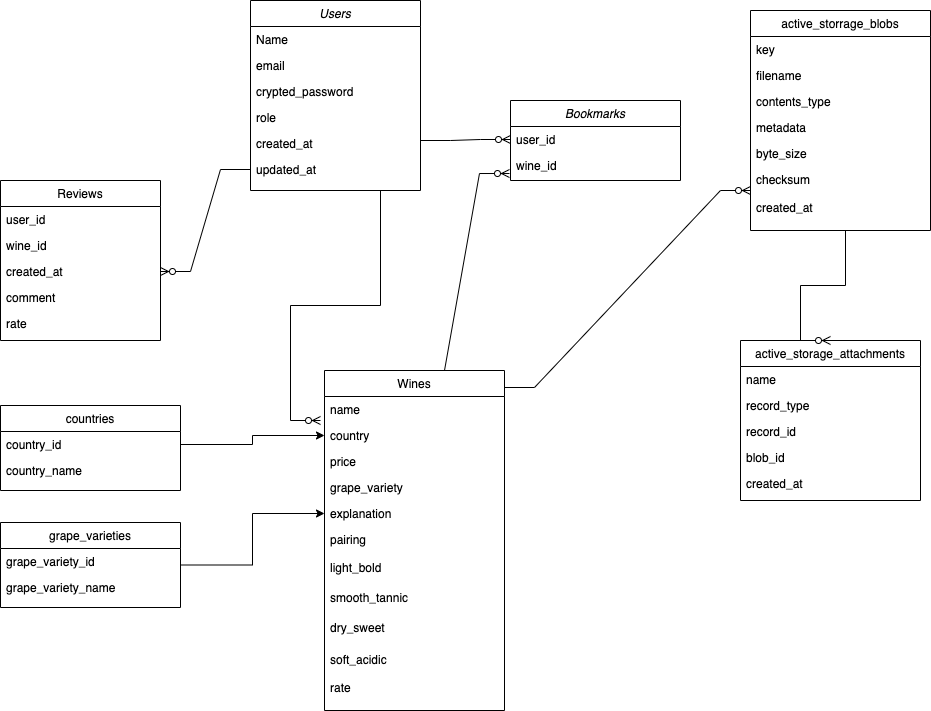

The diagram above was exported from draw.io. Its source (the exported page's mxGraphModel, read from the mxfile embedded in the PNG):
<mxGraphModel dx="1184" dy="658" grid="1" gridSize="10" guides="1" tooltips="1" connect="1" arrows="1" fold="1" page="1" pageScale="1" pageWidth="827" pageHeight="1169" math="0" shadow="0">
  <root>
    <mxCell id="WIyWlLk6GJQsqaUBKTNV-0" />
    <mxCell id="WIyWlLk6GJQsqaUBKTNV-1" parent="WIyWlLk6GJQsqaUBKTNV-0" />
    <mxCell id="zkfFHV4jXpPFQw0GAbJ--0" value="Users" style="swimlane;fontStyle=2;align=center;verticalAlign=top;childLayout=stackLayout;horizontal=1;startSize=26;horizontalStack=0;resizeParent=1;resizeLast=0;collapsible=1;marginBottom=0;rounded=0;shadow=0;strokeWidth=1;" parent="WIyWlLk6GJQsqaUBKTNV-1" vertex="1">
      <mxGeometry x="250" y="20" width="170" height="190" as="geometry">
        <mxRectangle x="230" y="140" width="160" height="26" as="alternateBounds" />
      </mxGeometry>
    </mxCell>
    <mxCell id="zkfFHV4jXpPFQw0GAbJ--1" value="Name" style="text;align=left;verticalAlign=top;spacingLeft=4;spacingRight=4;overflow=hidden;rotatable=0;points=[[0,0.5],[1,0.5]];portConstraint=eastwest;" parent="zkfFHV4jXpPFQw0GAbJ--0" vertex="1">
      <mxGeometry y="26" width="170" height="26" as="geometry" />
    </mxCell>
    <mxCell id="zkfFHV4jXpPFQw0GAbJ--2" value="email" style="text;align=left;verticalAlign=top;spacingLeft=4;spacingRight=4;overflow=hidden;rotatable=0;points=[[0,0.5],[1,0.5]];portConstraint=eastwest;rounded=0;shadow=0;html=0;" parent="zkfFHV4jXpPFQw0GAbJ--0" vertex="1">
      <mxGeometry y="52" width="170" height="26" as="geometry" />
    </mxCell>
    <mxCell id="zkfFHV4jXpPFQw0GAbJ--3" value="crypted_password" style="text;align=left;verticalAlign=top;spacingLeft=4;spacingRight=4;overflow=hidden;rotatable=0;points=[[0,0.5],[1,0.5]];portConstraint=eastwest;rounded=0;shadow=0;html=0;" parent="zkfFHV4jXpPFQw0GAbJ--0" vertex="1">
      <mxGeometry y="78" width="170" height="26" as="geometry" />
    </mxCell>
    <mxCell id="zkfFHV4jXpPFQw0GAbJ--5" value="role" style="text;align=left;verticalAlign=top;spacingLeft=4;spacingRight=4;overflow=hidden;rotatable=0;points=[[0,0.5],[1,0.5]];portConstraint=eastwest;" parent="zkfFHV4jXpPFQw0GAbJ--0" vertex="1">
      <mxGeometry y="104" width="170" height="26" as="geometry" />
    </mxCell>
    <mxCell id="qe4jilPD0aioa20rZRw0-1" value="created_at" style="text;align=left;verticalAlign=top;spacingLeft=4;spacingRight=4;overflow=hidden;rotatable=0;points=[[0,0.5],[1,0.5]];portConstraint=eastwest;rounded=0;shadow=0;html=0;" parent="zkfFHV4jXpPFQw0GAbJ--0" vertex="1">
      <mxGeometry y="130" width="170" height="26" as="geometry" />
    </mxCell>
    <mxCell id="qe4jilPD0aioa20rZRw0-2" value="updated_at" style="text;align=left;verticalAlign=top;spacingLeft=4;spacingRight=4;overflow=hidden;rotatable=0;points=[[0,0.5],[1,0.5]];portConstraint=eastwest;rounded=0;shadow=0;html=0;" parent="zkfFHV4jXpPFQw0GAbJ--0" vertex="1">
      <mxGeometry y="156" width="170" height="26" as="geometry" />
    </mxCell>
    <mxCell id="qe4jilPD0aioa20rZRw0-143" value="" style="edgeStyle=entityRelationEdgeStyle;fontSize=12;html=1;endArrow=ERzeroToMany;endFill=1;rounded=0;exitX=0;exitY=0.5;exitDx=0;exitDy=0;entryX=0;entryY=0.5;entryDx=0;entryDy=0;" parent="zkfFHV4jXpPFQw0GAbJ--0" target="qe4jilPD0aioa20rZRw0-110" edge="1">
      <mxGeometry width="100" height="100" relative="1" as="geometry">
        <mxPoint x="170" y="140" as="sourcePoint" />
        <mxPoint x="80" y="242" as="targetPoint" />
      </mxGeometry>
    </mxCell>
    <mxCell id="zkfFHV4jXpPFQw0GAbJ--13" value="Reviews" style="swimlane;fontStyle=0;align=center;verticalAlign=top;childLayout=stackLayout;horizontal=1;startSize=26;horizontalStack=0;resizeParent=1;resizeLast=0;collapsible=1;marginBottom=0;rounded=0;shadow=0;strokeWidth=1;" parent="WIyWlLk6GJQsqaUBKTNV-1" vertex="1">
      <mxGeometry y="200" width="160" height="160" as="geometry">
        <mxRectangle x="340" y="380" width="170" height="26" as="alternateBounds" />
      </mxGeometry>
    </mxCell>
    <mxCell id="zkfFHV4jXpPFQw0GAbJ--14" value="user_id&#10;" style="text;align=left;verticalAlign=top;spacingLeft=4;spacingRight=4;overflow=hidden;rotatable=0;points=[[0,0.5],[1,0.5]];portConstraint=eastwest;" parent="zkfFHV4jXpPFQw0GAbJ--13" vertex="1">
      <mxGeometry y="26" width="160" height="26" as="geometry" />
    </mxCell>
    <mxCell id="qe4jilPD0aioa20rZRw0-96" value="wine_id" style="text;align=left;verticalAlign=top;spacingLeft=4;spacingRight=4;overflow=hidden;rotatable=0;points=[[0,0.5],[1,0.5]];portConstraint=eastwest;" parent="zkfFHV4jXpPFQw0GAbJ--13" vertex="1">
      <mxGeometry y="52" width="160" height="26" as="geometry" />
    </mxCell>
    <mxCell id="qe4jilPD0aioa20rZRw0-97" value="created_at&#10;" style="text;align=left;verticalAlign=top;spacingLeft=4;spacingRight=4;overflow=hidden;rotatable=0;points=[[0,0.5],[1,0.5]];portConstraint=eastwest;" parent="zkfFHV4jXpPFQw0GAbJ--13" vertex="1">
      <mxGeometry y="78" width="160" height="26" as="geometry" />
    </mxCell>
    <mxCell id="qe4jilPD0aioa20rZRw0-98" value="comment" style="text;align=left;verticalAlign=top;spacingLeft=4;spacingRight=4;overflow=hidden;rotatable=0;points=[[0,0.5],[1,0.5]];portConstraint=eastwest;" parent="zkfFHV4jXpPFQw0GAbJ--13" vertex="1">
      <mxGeometry y="104" width="160" height="26" as="geometry" />
    </mxCell>
    <mxCell id="qe4jilPD0aioa20rZRw0-102" value="rate" style="text;align=left;verticalAlign=top;spacingLeft=4;spacingRight=4;overflow=hidden;rotatable=0;points=[[0,0.5],[1,0.5]];portConstraint=eastwest;" parent="zkfFHV4jXpPFQw0GAbJ--13" vertex="1">
      <mxGeometry y="130" width="160" height="26" as="geometry" />
    </mxCell>
    <mxCell id="zkfFHV4jXpPFQw0GAbJ--17" value="Wines" style="swimlane;fontStyle=0;align=center;verticalAlign=middle;childLayout=stackLayout;horizontal=1;startSize=26;horizontalStack=0;resizeParent=1;resizeLast=0;collapsible=1;marginBottom=0;rounded=0;shadow=0;strokeWidth=1;" parent="WIyWlLk6GJQsqaUBKTNV-1" vertex="1">
      <mxGeometry x="324" y="390" width="180" height="340" as="geometry">
        <mxRectangle x="550" y="140" width="160" height="26" as="alternateBounds" />
      </mxGeometry>
    </mxCell>
    <mxCell id="zkfFHV4jXpPFQw0GAbJ--18" value="name" style="text;align=left;verticalAlign=middle;spacingLeft=4;spacingRight=4;overflow=hidden;rotatable=0;points=[[0,0.5],[1,0.5]];portConstraint=eastwest;" parent="zkfFHV4jXpPFQw0GAbJ--17" vertex="1">
      <mxGeometry y="26" width="180" height="26" as="geometry" />
    </mxCell>
    <mxCell id="zkfFHV4jXpPFQw0GAbJ--20" value="country" style="text;align=left;verticalAlign=top;spacingLeft=4;spacingRight=4;overflow=hidden;rotatable=0;points=[[0,0.5],[1,0.5]];portConstraint=eastwest;rounded=0;shadow=0;html=0;" parent="zkfFHV4jXpPFQw0GAbJ--17" vertex="1">
      <mxGeometry y="52" width="180" height="26" as="geometry" />
    </mxCell>
    <mxCell id="zkfFHV4jXpPFQw0GAbJ--21" value="price" style="text;align=left;verticalAlign=top;spacingLeft=4;spacingRight=4;overflow=hidden;rotatable=0;points=[[0,0.5],[1,0.5]];portConstraint=eastwest;rounded=0;shadow=0;html=0;" parent="zkfFHV4jXpPFQw0GAbJ--17" vertex="1">
      <mxGeometry y="78" width="180" height="26" as="geometry" />
    </mxCell>
    <mxCell id="zkfFHV4jXpPFQw0GAbJ--22" value="grape_variety" style="text;align=left;verticalAlign=top;spacingLeft=4;spacingRight=4;overflow=hidden;rotatable=0;points=[[0,0.5],[1,0.5]];portConstraint=eastwest;rounded=0;shadow=0;html=0;" parent="zkfFHV4jXpPFQw0GAbJ--17" vertex="1">
      <mxGeometry y="104" width="180" height="26" as="geometry" />
    </mxCell>
    <mxCell id="zkfFHV4jXpPFQw0GAbJ--24" value="explanation" style="text;align=left;verticalAlign=top;spacingLeft=4;spacingRight=4;overflow=hidden;rotatable=0;points=[[0,0.5],[1,0.5]];portConstraint=eastwest;" parent="zkfFHV4jXpPFQw0GAbJ--17" vertex="1">
      <mxGeometry y="130" width="180" height="26" as="geometry" />
    </mxCell>
    <mxCell id="zkfFHV4jXpPFQw0GAbJ--25" value="pairing" style="text;align=left;verticalAlign=top;spacingLeft=4;spacingRight=4;overflow=hidden;rotatable=0;points=[[0,0.5],[1,0.5]];portConstraint=eastwest;" parent="zkfFHV4jXpPFQw0GAbJ--17" vertex="1">
      <mxGeometry y="156" width="180" height="28" as="geometry" />
    </mxCell>
    <mxCell id="qe4jilPD0aioa20rZRw0-5" value="light_bold" style="text;align=left;verticalAlign=top;spacingLeft=4;spacingRight=4;overflow=hidden;rotatable=0;points=[[0,0.5],[1,0.5]];portConstraint=eastwest;" parent="zkfFHV4jXpPFQw0GAbJ--17" vertex="1">
      <mxGeometry y="184" width="180" height="30" as="geometry" />
    </mxCell>
    <mxCell id="qe4jilPD0aioa20rZRw0-6" value="smooth_tannic" style="text;align=left;verticalAlign=top;spacingLeft=4;spacingRight=4;overflow=hidden;rotatable=0;points=[[0,0.5],[1,0.5]];portConstraint=eastwest;" parent="zkfFHV4jXpPFQw0GAbJ--17" vertex="1">
      <mxGeometry y="214" width="180" height="30" as="geometry" />
    </mxCell>
    <mxCell id="qe4jilPD0aioa20rZRw0-7" value="dry_sweet" style="text;align=left;verticalAlign=top;spacingLeft=4;spacingRight=4;overflow=hidden;rotatable=0;points=[[0,0.5],[1,0.5]];portConstraint=eastwest;" parent="zkfFHV4jXpPFQw0GAbJ--17" vertex="1">
      <mxGeometry y="244" width="180" height="32" as="geometry" />
    </mxCell>
    <mxCell id="qe4jilPD0aioa20rZRw0-8" value="soft_acidic" style="text;align=left;verticalAlign=top;spacingLeft=4;spacingRight=4;overflow=hidden;rotatable=0;points=[[0,0.5],[1,0.5]];portConstraint=eastwest;" parent="zkfFHV4jXpPFQw0GAbJ--17" vertex="1">
      <mxGeometry y="276" width="180" height="28" as="geometry" />
    </mxCell>
    <mxCell id="qe4jilPD0aioa20rZRw0-94" value="rate" style="text;align=left;verticalAlign=top;spacingLeft=4;spacingRight=4;overflow=hidden;rotatable=0;points=[[0,0.5],[1,0.5]];portConstraint=eastwest;" parent="zkfFHV4jXpPFQw0GAbJ--17" vertex="1">
      <mxGeometry y="304" width="180" height="28" as="geometry" />
    </mxCell>
    <mxCell id="qe4jilPD0aioa20rZRw0-109" value="Bookmarks" style="swimlane;fontStyle=2;align=center;verticalAlign=top;childLayout=stackLayout;horizontal=1;startSize=26;horizontalStack=0;resizeParent=1;resizeLast=0;collapsible=1;marginBottom=0;rounded=0;shadow=0;strokeWidth=1;" parent="WIyWlLk6GJQsqaUBKTNV-1" vertex="1">
      <mxGeometry x="510" y="120" width="170" height="80" as="geometry">
        <mxRectangle x="230" y="140" width="160" height="26" as="alternateBounds" />
      </mxGeometry>
    </mxCell>
    <mxCell id="qe4jilPD0aioa20rZRw0-110" value="user_id" style="text;align=left;verticalAlign=top;spacingLeft=4;spacingRight=4;overflow=hidden;rotatable=0;points=[[0,0.5],[1,0.5]];portConstraint=eastwest;" parent="qe4jilPD0aioa20rZRw0-109" vertex="1">
      <mxGeometry y="26" width="170" height="26" as="geometry" />
    </mxCell>
    <mxCell id="qe4jilPD0aioa20rZRw0-111" value="wine_id" style="text;align=left;verticalAlign=top;spacingLeft=4;spacingRight=4;overflow=hidden;rotatable=0;points=[[0,0.5],[1,0.5]];portConstraint=eastwest;rounded=0;shadow=0;html=0;" parent="qe4jilPD0aioa20rZRw0-109" vertex="1">
      <mxGeometry y="52" width="170" height="26" as="geometry" />
    </mxCell>
    <mxCell id="qe4jilPD0aioa20rZRw0-118" value="active_storrage_blobs" style="swimlane;fontStyle=0;align=center;verticalAlign=middle;childLayout=stackLayout;horizontal=1;startSize=26;horizontalStack=0;resizeParent=1;resizeLast=0;collapsible=1;marginBottom=0;rounded=0;shadow=0;strokeWidth=1;" parent="WIyWlLk6GJQsqaUBKTNV-1" vertex="1">
      <mxGeometry x="750" y="30" width="180" height="220" as="geometry">
        <mxRectangle x="550" y="140" width="160" height="26" as="alternateBounds" />
      </mxGeometry>
    </mxCell>
    <mxCell id="qe4jilPD0aioa20rZRw0-119" value="key" style="text;align=left;verticalAlign=middle;spacingLeft=4;spacingRight=4;overflow=hidden;rotatable=0;points=[[0,0.5],[1,0.5]];portConstraint=eastwest;" parent="qe4jilPD0aioa20rZRw0-118" vertex="1">
      <mxGeometry y="26" width="180" height="26" as="geometry" />
    </mxCell>
    <mxCell id="qe4jilPD0aioa20rZRw0-120" value="filename" style="text;align=left;verticalAlign=top;spacingLeft=4;spacingRight=4;overflow=hidden;rotatable=0;points=[[0,0.5],[1,0.5]];portConstraint=eastwest;rounded=0;shadow=0;html=0;" parent="qe4jilPD0aioa20rZRw0-118" vertex="1">
      <mxGeometry y="52" width="180" height="26" as="geometry" />
    </mxCell>
    <mxCell id="qe4jilPD0aioa20rZRw0-121" value="contents_type" style="text;align=left;verticalAlign=top;spacingLeft=4;spacingRight=4;overflow=hidden;rotatable=0;points=[[0,0.5],[1,0.5]];portConstraint=eastwest;rounded=0;shadow=0;html=0;" parent="qe4jilPD0aioa20rZRw0-118" vertex="1">
      <mxGeometry y="78" width="180" height="26" as="geometry" />
    </mxCell>
    <mxCell id="qe4jilPD0aioa20rZRw0-122" value="metadata" style="text;align=left;verticalAlign=top;spacingLeft=4;spacingRight=4;overflow=hidden;rotatable=0;points=[[0,0.5],[1,0.5]];portConstraint=eastwest;rounded=0;shadow=0;html=0;" parent="qe4jilPD0aioa20rZRw0-118" vertex="1">
      <mxGeometry y="104" width="180" height="26" as="geometry" />
    </mxCell>
    <mxCell id="qe4jilPD0aioa20rZRw0-123" value="byte_size" style="text;align=left;verticalAlign=top;spacingLeft=4;spacingRight=4;overflow=hidden;rotatable=0;points=[[0,0.5],[1,0.5]];portConstraint=eastwest;" parent="qe4jilPD0aioa20rZRw0-118" vertex="1">
      <mxGeometry y="130" width="180" height="26" as="geometry" />
    </mxCell>
    <mxCell id="qe4jilPD0aioa20rZRw0-124" value="checksum" style="text;align=left;verticalAlign=top;spacingLeft=4;spacingRight=4;overflow=hidden;rotatable=0;points=[[0,0.5],[1,0.5]];portConstraint=eastwest;" parent="qe4jilPD0aioa20rZRw0-118" vertex="1">
      <mxGeometry y="156" width="180" height="28" as="geometry" />
    </mxCell>
    <mxCell id="qe4jilPD0aioa20rZRw0-125" value="created_at" style="text;align=left;verticalAlign=top;spacingLeft=4;spacingRight=4;overflow=hidden;rotatable=0;points=[[0,0.5],[1,0.5]];portConstraint=eastwest;" parent="qe4jilPD0aioa20rZRw0-118" vertex="1">
      <mxGeometry y="184" width="180" height="30" as="geometry" />
    </mxCell>
    <mxCell id="qe4jilPD0aioa20rZRw0-130" value="active_storage_attachments" style="swimlane;fontStyle=0;align=center;verticalAlign=middle;childLayout=stackLayout;horizontal=1;startSize=26;horizontalStack=0;resizeParent=1;resizeLast=0;collapsible=1;marginBottom=0;rounded=0;shadow=0;strokeWidth=1;" parent="WIyWlLk6GJQsqaUBKTNV-1" vertex="1">
      <mxGeometry x="740" y="360" width="180" height="160" as="geometry">
        <mxRectangle x="550" y="140" width="160" height="26" as="alternateBounds" />
      </mxGeometry>
    </mxCell>
    <mxCell id="qe4jilPD0aioa20rZRw0-131" value="name" style="text;align=left;verticalAlign=middle;spacingLeft=4;spacingRight=4;overflow=hidden;rotatable=0;points=[[0,0.5],[1,0.5]];portConstraint=eastwest;" parent="qe4jilPD0aioa20rZRw0-130" vertex="1">
      <mxGeometry y="26" width="180" height="26" as="geometry" />
    </mxCell>
    <mxCell id="qe4jilPD0aioa20rZRw0-132" value="record_type" style="text;align=left;verticalAlign=top;spacingLeft=4;spacingRight=4;overflow=hidden;rotatable=0;points=[[0,0.5],[1,0.5]];portConstraint=eastwest;rounded=0;shadow=0;html=0;" parent="qe4jilPD0aioa20rZRw0-130" vertex="1">
      <mxGeometry y="52" width="180" height="26" as="geometry" />
    </mxCell>
    <mxCell id="qe4jilPD0aioa20rZRw0-133" value="record_id" style="text;align=left;verticalAlign=top;spacingLeft=4;spacingRight=4;overflow=hidden;rotatable=0;points=[[0,0.5],[1,0.5]];portConstraint=eastwest;rounded=0;shadow=0;html=0;" parent="qe4jilPD0aioa20rZRw0-130" vertex="1">
      <mxGeometry y="78" width="180" height="26" as="geometry" />
    </mxCell>
    <mxCell id="qe4jilPD0aioa20rZRw0-134" value="blob_id" style="text;align=left;verticalAlign=top;spacingLeft=4;spacingRight=4;overflow=hidden;rotatable=0;points=[[0,0.5],[1,0.5]];portConstraint=eastwest;rounded=0;shadow=0;html=0;" parent="qe4jilPD0aioa20rZRw0-130" vertex="1">
      <mxGeometry y="104" width="180" height="26" as="geometry" />
    </mxCell>
    <mxCell id="qe4jilPD0aioa20rZRw0-135" value="created_at" style="text;align=left;verticalAlign=top;spacingLeft=4;spacingRight=4;overflow=hidden;rotatable=0;points=[[0,0.5],[1,0.5]];portConstraint=eastwest;" parent="qe4jilPD0aioa20rZRw0-130" vertex="1">
      <mxGeometry y="130" width="180" height="26" as="geometry" />
    </mxCell>
    <mxCell id="qe4jilPD0aioa20rZRw0-141" value="" style="edgeStyle=entityRelationEdgeStyle;fontSize=12;html=1;endArrow=ERzeroToMany;endFill=1;rounded=0;exitX=0;exitY=0.5;exitDx=0;exitDy=0;" parent="WIyWlLk6GJQsqaUBKTNV-1" source="qe4jilPD0aioa20rZRw0-2" target="qe4jilPD0aioa20rZRw0-97" edge="1">
      <mxGeometry width="100" height="100" relative="1" as="geometry">
        <mxPoint x="60" y="120" as="sourcePoint" />
        <mxPoint x="150" y="20" as="targetPoint" />
      </mxGeometry>
    </mxCell>
    <mxCell id="qe4jilPD0aioa20rZRw0-142" value="" style="edgeStyle=entityRelationEdgeStyle;fontSize=12;html=1;endArrow=ERzeroToMany;endFill=1;rounded=0;exitX=0;exitY=0.5;exitDx=0;exitDy=0;" parent="WIyWlLk6GJQsqaUBKTNV-1" edge="1">
      <mxGeometry width="100" height="100" relative="1" as="geometry">
        <mxPoint x="350" y="210" as="sourcePoint" />
        <mxPoint x="320" y="440" as="targetPoint" />
      </mxGeometry>
    </mxCell>
    <mxCell id="qe4jilPD0aioa20rZRw0-144" value="" style="edgeStyle=entityRelationEdgeStyle;fontSize=12;html=1;endArrow=ERzeroToMany;endFill=1;rounded=0;exitX=0.5;exitY=0;exitDx=0;exitDy=0;entryX=-0.006;entryY=0.808;entryDx=0;entryDy=0;entryPerimeter=0;" parent="WIyWlLk6GJQsqaUBKTNV-1" source="zkfFHV4jXpPFQw0GAbJ--17" target="qe4jilPD0aioa20rZRw0-111" edge="1">
      <mxGeometry width="100" height="100" relative="1" as="geometry">
        <mxPoint x="430" y="371" as="sourcePoint" />
        <mxPoint x="520" y="370" as="targetPoint" />
      </mxGeometry>
    </mxCell>
    <mxCell id="qe4jilPD0aioa20rZRw0-145" value="" style="edgeStyle=entityRelationEdgeStyle;fontSize=12;html=1;endArrow=ERzeroToMany;endFill=1;rounded=0;exitX=1;exitY=0.05;exitDx=0;exitDy=0;entryX=-0.006;entryY=0.808;entryDx=0;entryDy=0;entryPerimeter=0;exitPerimeter=0;" parent="WIyWlLk6GJQsqaUBKTNV-1" source="zkfFHV4jXpPFQw0GAbJ--17" edge="1">
      <mxGeometry width="100" height="100" relative="1" as="geometry">
        <mxPoint x="655.02" y="406.99" as="sourcePoint" />
        <mxPoint x="750" y="209.99800000000005" as="targetPoint" />
      </mxGeometry>
    </mxCell>
    <mxCell id="qe4jilPD0aioa20rZRw0-146" value="" style="edgeStyle=entityRelationEdgeStyle;fontSize=12;html=1;endArrow=ERzeroToMany;endFill=1;rounded=0;entryX=0.5;entryY=0;entryDx=0;entryDy=0;" parent="WIyWlLk6GJQsqaUBKTNV-1" target="qe4jilPD0aioa20rZRw0-130" edge="1">
      <mxGeometry width="100" height="100" relative="1" as="geometry">
        <mxPoint x="815" y="250" as="sourcePoint" />
        <mxPoint x="875" y="310" as="targetPoint" />
      </mxGeometry>
    </mxCell>
    <mxCell id="dicMXoLq_So1TRJrHT9W-0" value="countries" style="swimlane;fontStyle=0;align=center;verticalAlign=middle;childLayout=stackLayout;horizontal=1;startSize=26;horizontalStack=0;resizeParent=1;resizeLast=0;collapsible=1;marginBottom=0;rounded=0;shadow=0;strokeWidth=1;" vertex="1" parent="WIyWlLk6GJQsqaUBKTNV-1">
      <mxGeometry y="425" width="180" height="85" as="geometry">
        <mxRectangle x="550" y="140" width="160" height="26" as="alternateBounds" />
      </mxGeometry>
    </mxCell>
    <mxCell id="dicMXoLq_So1TRJrHT9W-1" value="country_id" style="text;align=left;verticalAlign=middle;spacingLeft=4;spacingRight=4;overflow=hidden;rotatable=0;points=[[0,0.5],[1,0.5]];portConstraint=eastwest;" vertex="1" parent="dicMXoLq_So1TRJrHT9W-0">
      <mxGeometry y="26" width="180" height="26" as="geometry" />
    </mxCell>
    <mxCell id="dicMXoLq_So1TRJrHT9W-2" value="country_name" style="text;align=left;verticalAlign=top;spacingLeft=4;spacingRight=4;overflow=hidden;rotatable=0;points=[[0,0.5],[1,0.5]];portConstraint=eastwest;rounded=0;shadow=0;html=0;" vertex="1" parent="dicMXoLq_So1TRJrHT9W-0">
      <mxGeometry y="52" width="180" height="26" as="geometry" />
    </mxCell>
    <mxCell id="dicMXoLq_So1TRJrHT9W-7" style="edgeStyle=orthogonalEdgeStyle;rounded=0;orthogonalLoop=1;jettySize=auto;html=1;entryX=0;entryY=0.5;entryDx=0;entryDy=0;" edge="1" parent="WIyWlLk6GJQsqaUBKTNV-1" source="dicMXoLq_So1TRJrHT9W-1" target="zkfFHV4jXpPFQw0GAbJ--20">
      <mxGeometry relative="1" as="geometry" />
    </mxCell>
    <mxCell id="dicMXoLq_So1TRJrHT9W-11" style="edgeStyle=orthogonalEdgeStyle;rounded=0;orthogonalLoop=1;jettySize=auto;html=1;entryX=0;entryY=0.5;entryDx=0;entryDy=0;" edge="1" parent="WIyWlLk6GJQsqaUBKTNV-1" source="dicMXoLq_So1TRJrHT9W-8" target="zkfFHV4jXpPFQw0GAbJ--24">
      <mxGeometry relative="1" as="geometry" />
    </mxCell>
    <mxCell id="dicMXoLq_So1TRJrHT9W-8" value="grape_varieties" style="swimlane;fontStyle=0;align=center;verticalAlign=middle;childLayout=stackLayout;horizontal=1;startSize=26;horizontalStack=0;resizeParent=1;resizeLast=0;collapsible=1;marginBottom=0;rounded=0;shadow=0;strokeWidth=1;" vertex="1" parent="WIyWlLk6GJQsqaUBKTNV-1">
      <mxGeometry y="542" width="180" height="85" as="geometry">
        <mxRectangle x="550" y="140" width="160" height="26" as="alternateBounds" />
      </mxGeometry>
    </mxCell>
    <mxCell id="dicMXoLq_So1TRJrHT9W-9" value="grape_variety_id" style="text;align=left;verticalAlign=middle;spacingLeft=4;spacingRight=4;overflow=hidden;rotatable=0;points=[[0,0.5],[1,0.5]];portConstraint=eastwest;" vertex="1" parent="dicMXoLq_So1TRJrHT9W-8">
      <mxGeometry y="26" width="180" height="26" as="geometry" />
    </mxCell>
    <mxCell id="dicMXoLq_So1TRJrHT9W-10" value="grape_variety_name" style="text;align=left;verticalAlign=top;spacingLeft=4;spacingRight=4;overflow=hidden;rotatable=0;points=[[0,0.5],[1,0.5]];portConstraint=eastwest;rounded=0;shadow=0;html=0;" vertex="1" parent="dicMXoLq_So1TRJrHT9W-8">
      <mxGeometry y="52" width="180" height="26" as="geometry" />
    </mxCell>
  </root>
</mxGraphModel>